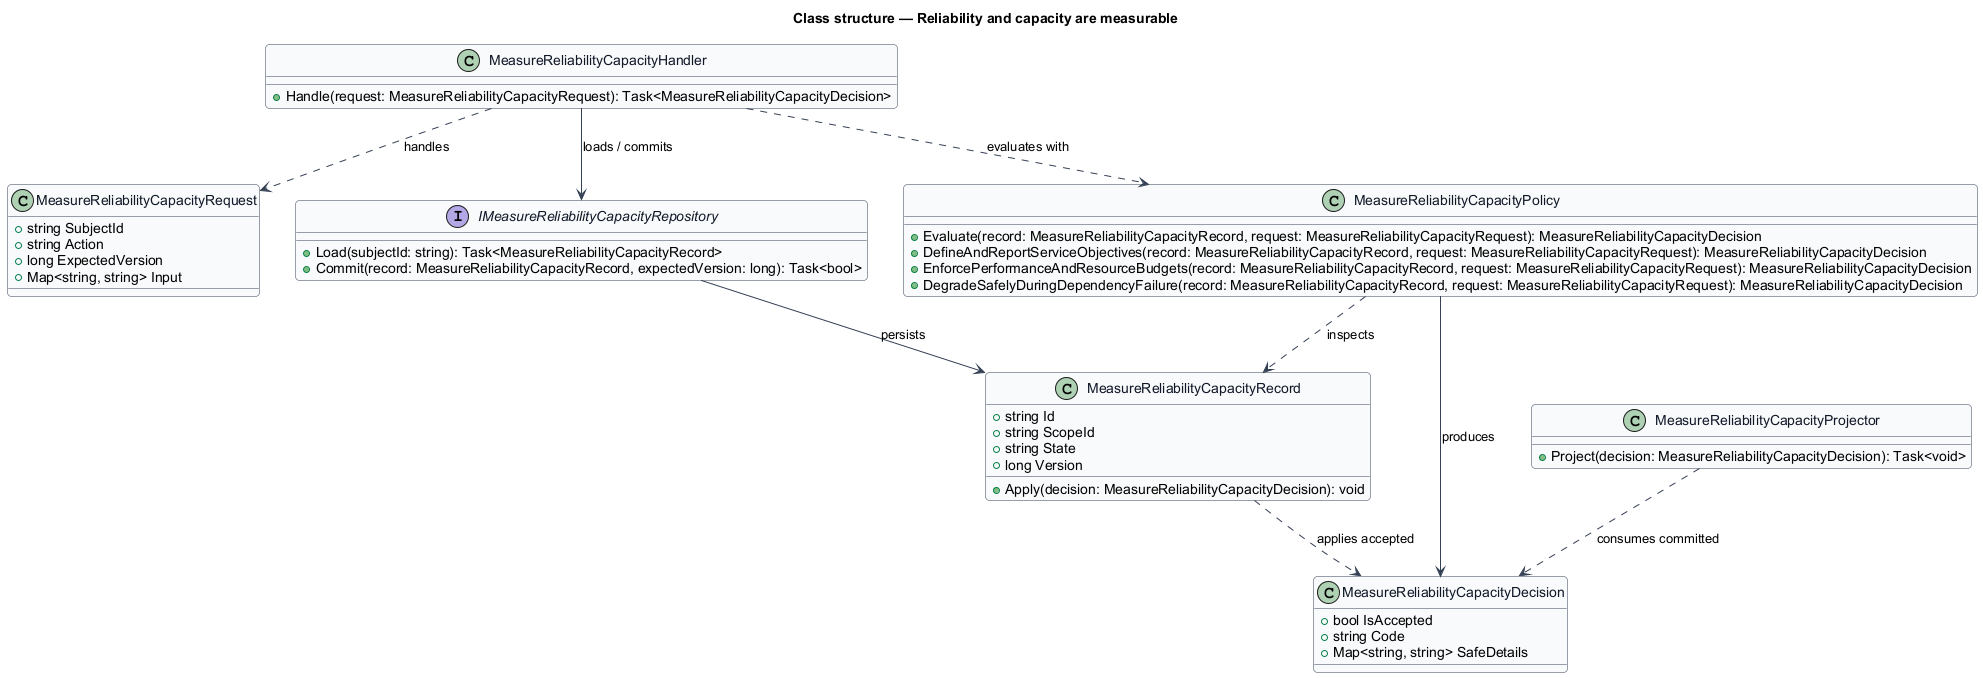

The diagram above was rendered by PlantUML. Its source (embedded in the PNG):
@startuml
skinparam backgroundColor #FFFFFF
skinparam shadowing false
skinparam roundcorner 8
skinparam defaultFontName Arial
skinparam ArrowColor #344054
skinparam class {
  BorderColor #344054
  FontColor #101828
  BackgroundColor #F9FAFB
}
title Class structure — Reliability and capacity are measurable

class MeasureReliabilityCapacityRequest {
  +string SubjectId
  +string Action
  +long ExpectedVersion
  +Map<string, string> Input
}

class MeasureReliabilityCapacityDecision {
  +bool IsAccepted
  +string Code
  +Map<string, string> SafeDetails
}

class MeasureReliabilityCapacityRecord {
  +string Id
  +string ScopeId
  +string State
  +long Version
  +Apply(decision: MeasureReliabilityCapacityDecision): void
}

interface IMeasureReliabilityCapacityRepository {
  +Load(subjectId: string): Task<MeasureReliabilityCapacityRecord>
  +Commit(record: MeasureReliabilityCapacityRecord, expectedVersion: long): Task<bool>
}

class MeasureReliabilityCapacityPolicy {
  +Evaluate(record: MeasureReliabilityCapacityRecord, request: MeasureReliabilityCapacityRequest): MeasureReliabilityCapacityDecision
  +DefineAndReportServiceObjectives(record: MeasureReliabilityCapacityRecord, request: MeasureReliabilityCapacityRequest): MeasureReliabilityCapacityDecision
  +EnforcePerformanceAndResourceBudgets(record: MeasureReliabilityCapacityRecord, request: MeasureReliabilityCapacityRequest): MeasureReliabilityCapacityDecision
  +DegradeSafelyDuringDependencyFailure(record: MeasureReliabilityCapacityRecord, request: MeasureReliabilityCapacityRequest): MeasureReliabilityCapacityDecision
}

class MeasureReliabilityCapacityHandler {
  +Handle(request: MeasureReliabilityCapacityRequest): Task<MeasureReliabilityCapacityDecision>
}

class MeasureReliabilityCapacityProjector {
  +Project(decision: MeasureReliabilityCapacityDecision): Task<void>
}

MeasureReliabilityCapacityHandler ..> MeasureReliabilityCapacityRequest : handles
MeasureReliabilityCapacityHandler ..> MeasureReliabilityCapacityPolicy : evaluates with
MeasureReliabilityCapacityHandler --> IMeasureReliabilityCapacityRepository : loads / commits
IMeasureReliabilityCapacityRepository --> MeasureReliabilityCapacityRecord : persists
MeasureReliabilityCapacityPolicy ..> MeasureReliabilityCapacityRecord : inspects
MeasureReliabilityCapacityPolicy --> MeasureReliabilityCapacityDecision : produces
MeasureReliabilityCapacityRecord ..> MeasureReliabilityCapacityDecision : applies accepted
MeasureReliabilityCapacityProjector ..> MeasureReliabilityCapacityDecision : consumes committed
@enduml